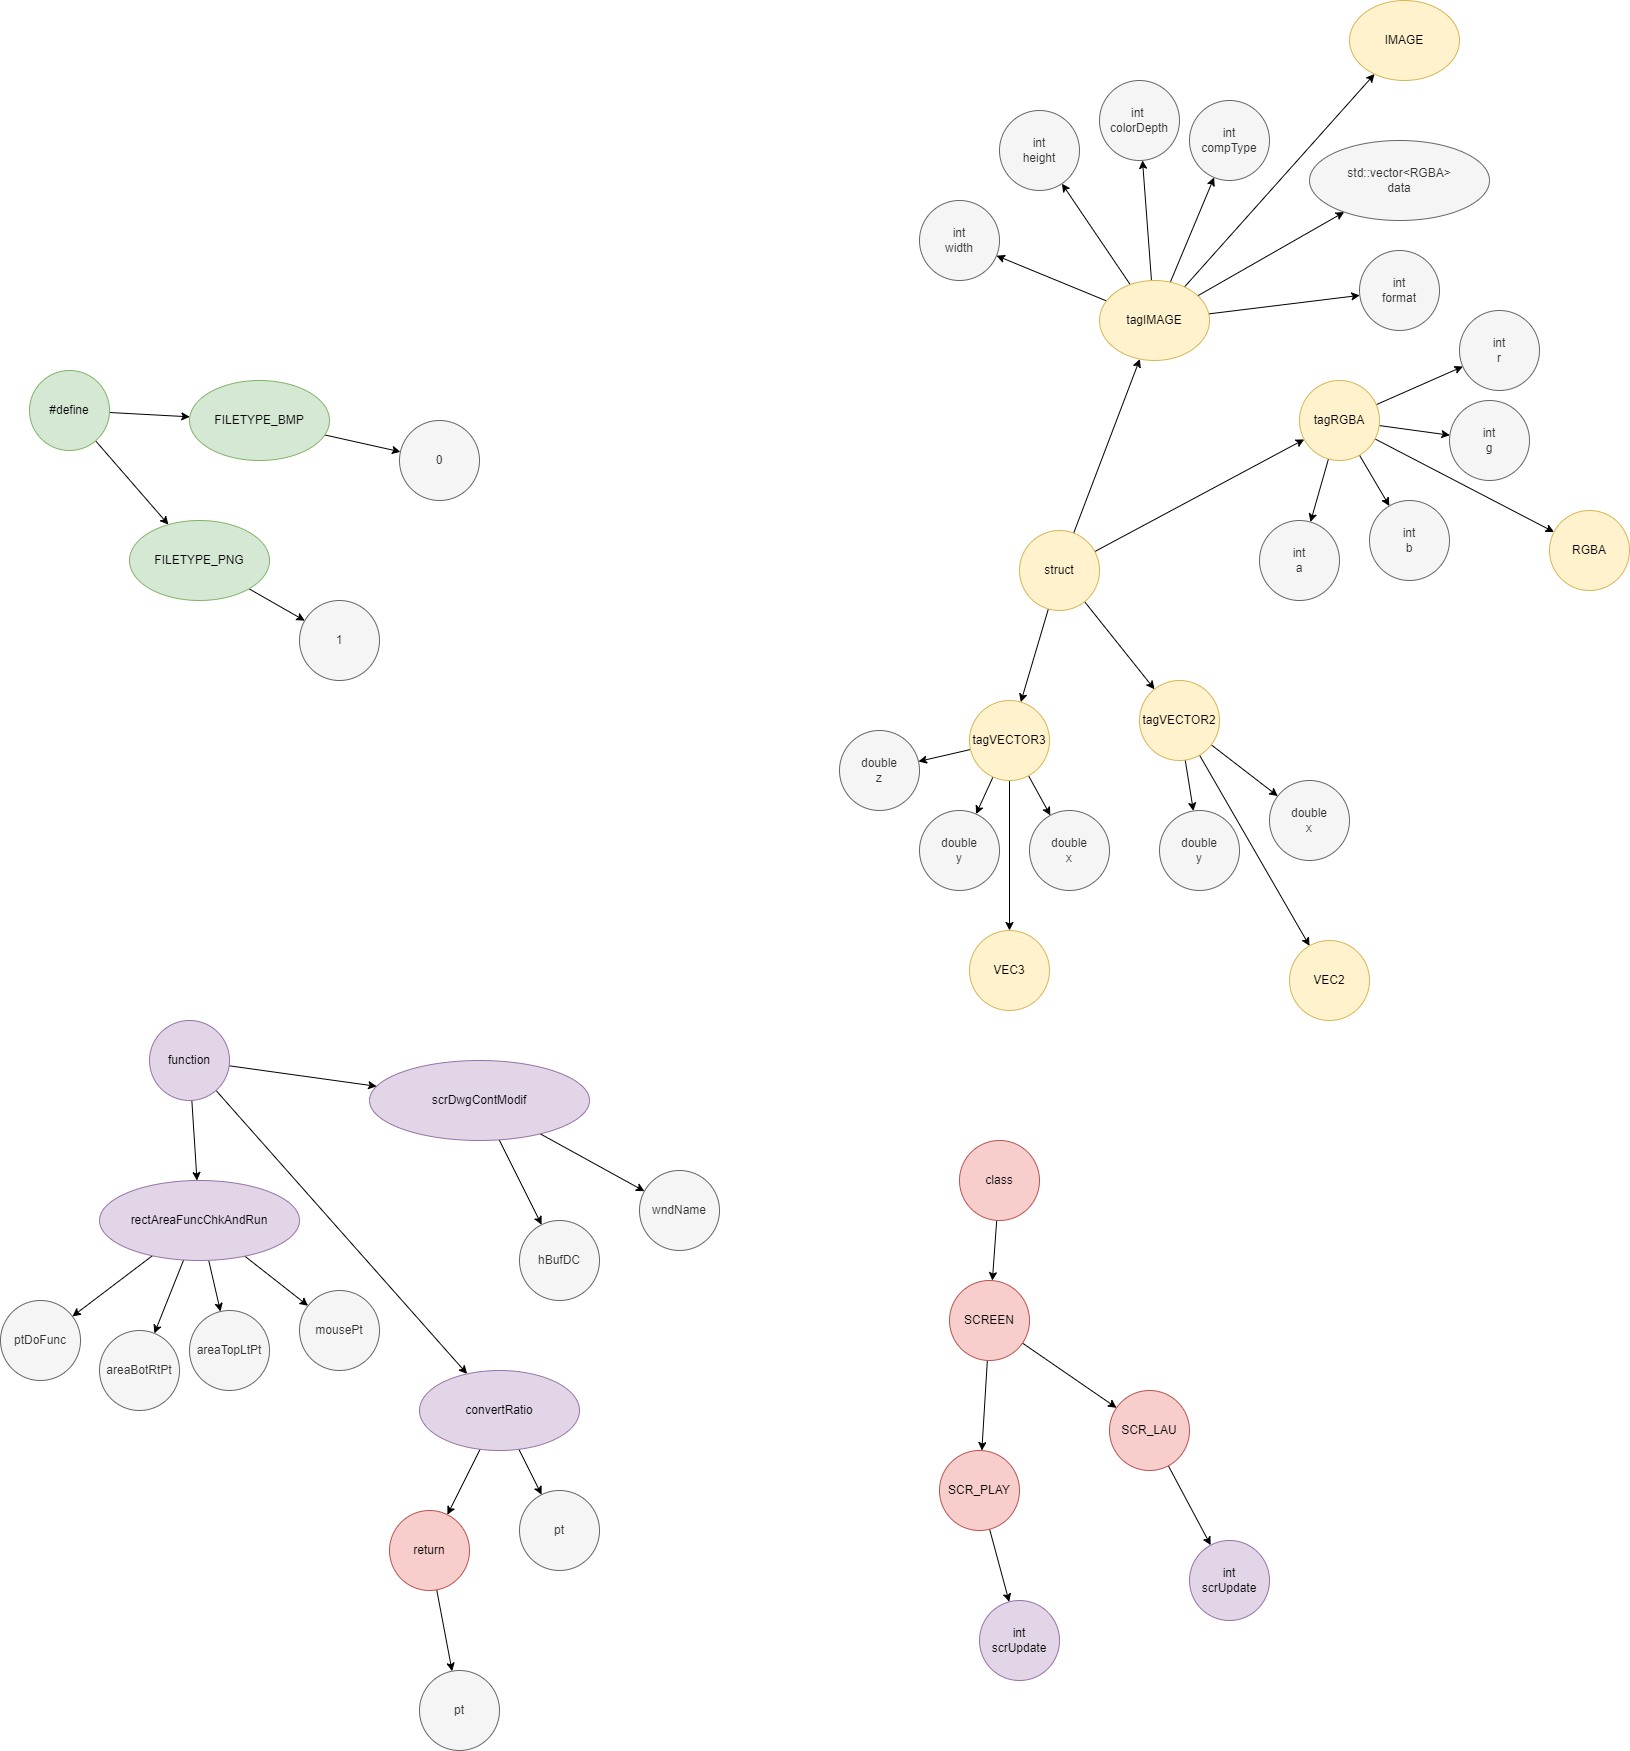

The diagram above was exported from draw.io. Its source (the exported page's mxGraphModel, read from the mxfile embedded in the PNG):
<mxGraphModel dx="1547" dy="2047" grid="1" gridSize="10" guides="1" tooltips="1" connect="1" arrows="1" fold="1" page="0" pageScale="1" pageWidth="827" pageHeight="1169" math="0" shadow="0">
  <root>
    <mxCell id="0" />
    <mxCell id="1" parent="0" />
    <mxCell id="23" style="edgeStyle=none;html=1;fontFamily=Helvetica;fontSize=12;fontColor=#333333;" parent="1" source="20" target="21" edge="1">
      <mxGeometry relative="1" as="geometry" />
    </mxCell>
    <mxCell id="27" style="edgeStyle=none;html=1;fontFamily=Helvetica;fontSize=12;fontColor=#333333;" parent="1" source="20" target="26" edge="1">
      <mxGeometry relative="1" as="geometry" />
    </mxCell>
    <mxCell id="42" style="edgeStyle=none;html=1;fontFamily=Helvetica;fontSize=12;fontColor=#333333;" parent="1" source="20" target="41" edge="1">
      <mxGeometry relative="1" as="geometry" />
    </mxCell>
    <mxCell id="20" value="function" style="ellipse;whiteSpace=wrap;html=1;strokeColor=#9673a6;fontFamily=Helvetica;fontSize=12;fillColor=#e1d5e7;" parent="1" vertex="1">
      <mxGeometry x="70" y="540" width="80" height="80" as="geometry" />
    </mxCell>
    <mxCell id="38" style="edgeStyle=none;html=1;fontFamily=Helvetica;fontSize=12;fontColor=#333333;" parent="1" source="21" target="37" edge="1">
      <mxGeometry relative="1" as="geometry" />
    </mxCell>
    <mxCell id="40" style="edgeStyle=none;html=1;fontFamily=Helvetica;fontSize=12;fontColor=#333333;" parent="1" source="21" target="39" edge="1">
      <mxGeometry relative="1" as="geometry" />
    </mxCell>
    <mxCell id="21" value="scrDwgContModif" style="ellipse;whiteSpace=wrap;html=1;strokeColor=#9673a6;fontFamily=Helvetica;fontSize=12;fillColor=#e1d5e7;" parent="1" vertex="1">
      <mxGeometry x="290" y="580" width="220" height="80" as="geometry" />
    </mxCell>
    <mxCell id="30" style="edgeStyle=none;html=1;fontFamily=Helvetica;fontSize=12;fontColor=#333333;" parent="1" source="26" target="29" edge="1">
      <mxGeometry relative="1" as="geometry" />
    </mxCell>
    <mxCell id="32" style="edgeStyle=none;html=1;fontFamily=Helvetica;fontSize=12;fontColor=#333333;" parent="1" source="26" target="31" edge="1">
      <mxGeometry relative="1" as="geometry" />
    </mxCell>
    <mxCell id="34" style="edgeStyle=none;html=1;fontFamily=Helvetica;fontSize=12;fontColor=#333333;" parent="1" source="26" target="33" edge="1">
      <mxGeometry relative="1" as="geometry" />
    </mxCell>
    <mxCell id="36" style="edgeStyle=none;html=1;fontFamily=Helvetica;fontSize=12;fontColor=#333333;" parent="1" source="26" target="35" edge="1">
      <mxGeometry relative="1" as="geometry" />
    </mxCell>
    <mxCell id="26" value="rectAreaFuncChkAndRun" style="ellipse;whiteSpace=wrap;html=1;fillColor=#e1d5e7;strokeColor=#9673a6;" parent="1" vertex="1">
      <mxGeometry x="20" y="700" width="200" height="80" as="geometry" />
    </mxCell>
    <mxCell id="29" value="mousePt" style="ellipse;whiteSpace=wrap;html=1;strokeColor=#666666;fontFamily=Helvetica;fontSize=12;fontColor=#333333;fillColor=#f5f5f5;" parent="1" vertex="1">
      <mxGeometry x="220" y="810" width="80" height="80" as="geometry" />
    </mxCell>
    <mxCell id="31" value="areaTopLtPt" style="ellipse;whiteSpace=wrap;html=1;strokeColor=#666666;fontFamily=Helvetica;fontSize=12;fontColor=#333333;fillColor=#f5f5f5;" parent="1" vertex="1">
      <mxGeometry x="110" y="830" width="80" height="80" as="geometry" />
    </mxCell>
    <mxCell id="33" value="areaBotRtPt" style="ellipse;whiteSpace=wrap;html=1;strokeColor=#666666;fontFamily=Helvetica;fontSize=12;fontColor=#333333;fillColor=#f5f5f5;" parent="1" vertex="1">
      <mxGeometry x="20" y="850" width="80" height="80" as="geometry" />
    </mxCell>
    <mxCell id="35" value="ptDoFunc" style="ellipse;whiteSpace=wrap;html=1;strokeColor=#666666;fontFamily=Helvetica;fontSize=12;fontColor=#333333;fillColor=#f5f5f5;" parent="1" vertex="1">
      <mxGeometry x="-79" y="820" width="80" height="80" as="geometry" />
    </mxCell>
    <mxCell id="37" value="wndName" style="ellipse;whiteSpace=wrap;html=1;strokeColor=#666666;fontFamily=Helvetica;fontSize=12;fontColor=#333333;fillColor=#f5f5f5;" parent="1" vertex="1">
      <mxGeometry x="560" y="690" width="80" height="80" as="geometry" />
    </mxCell>
    <mxCell id="39" value="hBufDC" style="ellipse;whiteSpace=wrap;html=1;strokeColor=#666666;fontFamily=Helvetica;fontSize=12;fontColor=#333333;fillColor=#f5f5f5;" parent="1" vertex="1">
      <mxGeometry x="440" y="740" width="80" height="80" as="geometry" />
    </mxCell>
    <mxCell id="44" style="edgeStyle=none;html=1;fontFamily=Helvetica;fontSize=12;fontColor=#333333;" parent="1" source="41" target="43" edge="1">
      <mxGeometry relative="1" as="geometry" />
    </mxCell>
    <mxCell id="46" style="edgeStyle=none;html=1;fontFamily=Helvetica;fontSize=12;fontColor=#333333;" parent="1" source="41" target="45" edge="1">
      <mxGeometry relative="1" as="geometry" />
    </mxCell>
    <mxCell id="41" value="convertRatio" style="ellipse;whiteSpace=wrap;html=1;strokeColor=#9673a6;fontFamily=Helvetica;fontSize=12;fillColor=#e1d5e7;" parent="1" vertex="1">
      <mxGeometry x="340" y="890" width="160" height="80" as="geometry" />
    </mxCell>
    <mxCell id="43" value="pt" style="ellipse;whiteSpace=wrap;html=1;strokeColor=#666666;fontFamily=Helvetica;fontSize=12;fontColor=#333333;fillColor=#f5f5f5;" parent="1" vertex="1">
      <mxGeometry x="440" y="1010" width="80" height="80" as="geometry" />
    </mxCell>
    <mxCell id="48" style="edgeStyle=none;html=1;fontFamily=Helvetica;fontSize=12;fontColor=#333333;" parent="1" source="45" target="47" edge="1">
      <mxGeometry relative="1" as="geometry" />
    </mxCell>
    <mxCell id="45" value="return" style="ellipse;whiteSpace=wrap;html=1;strokeColor=#b85450;fontFamily=Helvetica;fontSize=12;fillColor=#f8cecc;" parent="1" vertex="1">
      <mxGeometry x="310" y="1030" width="80" height="80" as="geometry" />
    </mxCell>
    <mxCell id="47" value="pt" style="ellipse;whiteSpace=wrap;html=1;strokeColor=#666666;fontFamily=Helvetica;fontSize=12;fontColor=#333333;fillColor=#f5f5f5;" parent="1" vertex="1">
      <mxGeometry x="340" y="1190" width="80" height="80" as="geometry" />
    </mxCell>
    <mxCell id="53" style="edgeStyle=none;html=1;fontFamily=Helvetica;fontSize=12;fontColor=#333333;" parent="1" source="51" target="52" edge="1">
      <mxGeometry relative="1" as="geometry" />
    </mxCell>
    <mxCell id="60" style="edgeStyle=none;html=1;fontFamily=Helvetica;fontSize=12;fontColor=#333333;" parent="1" source="51" target="59" edge="1">
      <mxGeometry relative="1" as="geometry" />
    </mxCell>
    <mxCell id="93" style="edgeStyle=none;html=1;" parent="1" source="51" target="92" edge="1">
      <mxGeometry relative="1" as="geometry" />
    </mxCell>
    <mxCell id="101" style="edgeStyle=none;html=1;fontFamily=Helvetica;fontSize=12;fontColor=#333333;" parent="1" source="51" target="100" edge="1">
      <mxGeometry relative="1" as="geometry" />
    </mxCell>
    <mxCell id="51" value="struct" style="ellipse;whiteSpace=wrap;html=1;strokeColor=#d6b656;fontFamily=Helvetica;fontSize=12;fillColor=#fff2cc;" parent="1" vertex="1">
      <mxGeometry x="940" y="50" width="80" height="80" as="geometry" />
    </mxCell>
    <mxCell id="56" style="edgeStyle=none;html=1;fontFamily=Helvetica;fontSize=12;fontColor=#333333;" parent="1" source="52" target="54" edge="1">
      <mxGeometry relative="1" as="geometry" />
    </mxCell>
    <mxCell id="57" style="edgeStyle=none;html=1;fontFamily=Helvetica;fontSize=12;fontColor=#333333;" parent="1" source="52" target="55" edge="1">
      <mxGeometry relative="1" as="geometry" />
    </mxCell>
    <mxCell id="69" style="edgeStyle=none;html=1;fontFamily=Helvetica;fontSize=12;fontColor=#333333;" parent="1" source="52" target="68" edge="1">
      <mxGeometry relative="1" as="geometry" />
    </mxCell>
    <mxCell id="52" value="tagVECTOR2" style="ellipse;whiteSpace=wrap;html=1;strokeColor=#d6b656;fontFamily=Helvetica;fontSize=12;fillColor=#fff2cc;" parent="1" vertex="1">
      <mxGeometry x="1060" y="200" width="80" height="80" as="geometry" />
    </mxCell>
    <mxCell id="54" value="double&lt;br&gt;x" style="ellipse;whiteSpace=wrap;html=1;strokeColor=#666666;fontFamily=Helvetica;fontSize=12;fontColor=#333333;fillColor=#f5f5f5;" parent="1" vertex="1">
      <mxGeometry x="1190" y="300" width="80" height="80" as="geometry" />
    </mxCell>
    <mxCell id="55" value="double&lt;br&gt;y" style="ellipse;whiteSpace=wrap;html=1;strokeColor=#666666;fontFamily=Helvetica;fontSize=12;fontColor=#333333;fillColor=#f5f5f5;" parent="1" vertex="1">
      <mxGeometry x="1080" y="330" width="80" height="80" as="geometry" />
    </mxCell>
    <mxCell id="65" style="edgeStyle=none;html=1;fontFamily=Helvetica;fontSize=12;fontColor=#333333;" parent="1" source="59" target="62" edge="1">
      <mxGeometry relative="1" as="geometry" />
    </mxCell>
    <mxCell id="66" style="edgeStyle=none;html=1;fontFamily=Helvetica;fontSize=12;fontColor=#333333;" parent="1" source="59" target="63" edge="1">
      <mxGeometry relative="1" as="geometry" />
    </mxCell>
    <mxCell id="67" style="edgeStyle=none;html=1;fontFamily=Helvetica;fontSize=12;fontColor=#333333;" parent="1" source="59" target="64" edge="1">
      <mxGeometry relative="1" as="geometry" />
    </mxCell>
    <mxCell id="71" style="edgeStyle=none;html=1;fontFamily=Helvetica;fontSize=12;fontColor=#333333;" parent="1" source="59" target="70" edge="1">
      <mxGeometry relative="1" as="geometry" />
    </mxCell>
    <mxCell id="59" value="tagVECTOR3" style="ellipse;whiteSpace=wrap;html=1;strokeColor=#d6b656;fontFamily=Helvetica;fontSize=12;fillColor=#fff2cc;" parent="1" vertex="1">
      <mxGeometry x="890" y="220" width="80" height="80" as="geometry" />
    </mxCell>
    <mxCell id="62" value="double&lt;br&gt;x" style="ellipse;whiteSpace=wrap;html=1;strokeColor=#666666;fontFamily=Helvetica;fontSize=12;fontColor=#333333;fillColor=#f5f5f5;" parent="1" vertex="1">
      <mxGeometry x="950" y="330" width="80" height="80" as="geometry" />
    </mxCell>
    <mxCell id="63" value="double&lt;br&gt;y" style="ellipse;whiteSpace=wrap;html=1;strokeColor=#666666;fontFamily=Helvetica;fontSize=12;fontColor=#333333;fillColor=#f5f5f5;" parent="1" vertex="1">
      <mxGeometry x="840" y="330" width="80" height="80" as="geometry" />
    </mxCell>
    <mxCell id="64" value="double&lt;br&gt;z" style="ellipse;whiteSpace=wrap;html=1;strokeColor=#666666;fontFamily=Helvetica;fontSize=12;fontColor=#333333;fillColor=#f5f5f5;" parent="1" vertex="1">
      <mxGeometry x="760" y="250" width="80" height="80" as="geometry" />
    </mxCell>
    <mxCell id="68" value="VEC2" style="ellipse;whiteSpace=wrap;html=1;strokeColor=#d6b656;fontFamily=Helvetica;fontSize=12;fillColor=#fff2cc;" parent="1" vertex="1">
      <mxGeometry x="1210" y="460" width="80" height="80" as="geometry" />
    </mxCell>
    <mxCell id="70" value="VEC3" style="ellipse;whiteSpace=wrap;html=1;strokeColor=#d6b656;fontFamily=Helvetica;fontSize=12;fillColor=#fff2cc;" parent="1" vertex="1">
      <mxGeometry x="890" y="450" width="80" height="80" as="geometry" />
    </mxCell>
    <mxCell id="82" value="" style="edgeStyle=none;html=1;fontFamily=Helvetica;fontSize=12;fontColor=#333333;" parent="1" source="80" target="81" edge="1">
      <mxGeometry relative="1" as="geometry" />
    </mxCell>
    <mxCell id="80" value="class" style="ellipse;whiteSpace=wrap;html=1;strokeColor=#b85450;fontFamily=Helvetica;fontSize=12;fillColor=#f8cecc;" parent="1" vertex="1">
      <mxGeometry x="880" y="660" width="80" height="80" as="geometry" />
    </mxCell>
    <mxCell id="85" value="" style="edgeStyle=none;html=1;fontFamily=Helvetica;fontSize=12;fontColor=#333333;" parent="1" source="81" target="84" edge="1">
      <mxGeometry relative="1" as="geometry" />
    </mxCell>
    <mxCell id="87" style="edgeStyle=none;html=1;fontFamily=Helvetica;fontSize=12;fontColor=#333333;" parent="1" source="81" target="86" edge="1">
      <mxGeometry relative="1" as="geometry" />
    </mxCell>
    <mxCell id="81" value="SCREEN" style="ellipse;whiteSpace=wrap;html=1;fillColor=#f8cecc;strokeColor=#b85450;" parent="1" vertex="1">
      <mxGeometry x="870" y="800" width="80" height="80" as="geometry" />
    </mxCell>
    <mxCell id="90" style="edgeStyle=none;html=1;fontFamily=Helvetica;fontSize=12;fontColor=#333333;" parent="1" source="84" target="88" edge="1">
      <mxGeometry relative="1" as="geometry" />
    </mxCell>
    <mxCell id="84" value="SCR_LAU" style="ellipse;whiteSpace=wrap;html=1;fillColor=#f8cecc;strokeColor=#b85450;" parent="1" vertex="1">
      <mxGeometry x="1030" y="910" width="80" height="80" as="geometry" />
    </mxCell>
    <mxCell id="91" style="edgeStyle=none;html=1;fontFamily=Helvetica;fontSize=12;fontColor=#333333;" parent="1" source="86" target="89" edge="1">
      <mxGeometry relative="1" as="geometry" />
    </mxCell>
    <mxCell id="86" value="SCR_PLAY" style="ellipse;whiteSpace=wrap;html=1;strokeColor=#b85450;fontFamily=Helvetica;fontSize=12;fillColor=#f8cecc;" parent="1" vertex="1">
      <mxGeometry x="860" y="970" width="80" height="80" as="geometry" />
    </mxCell>
    <mxCell id="88" value="int&lt;br&gt;scrUpdate" style="ellipse;whiteSpace=wrap;html=1;strokeColor=#9673a6;fontFamily=Helvetica;fontSize=12;fillColor=#e1d5e7;" parent="1" vertex="1">
      <mxGeometry x="1110" y="1060" width="80" height="80" as="geometry" />
    </mxCell>
    <mxCell id="89" value="int&lt;br&gt;scrUpdate" style="ellipse;whiteSpace=wrap;html=1;strokeColor=#9673a6;fontFamily=Helvetica;fontSize=12;fillColor=#e1d5e7;" parent="1" vertex="1">
      <mxGeometry x="900" y="1120" width="80" height="80" as="geometry" />
    </mxCell>
    <mxCell id="96" style="edgeStyle=none;html=1;fontFamily=Helvetica;fontSize=12;fontColor=#333333;" parent="1" source="92" target="94" edge="1">
      <mxGeometry relative="1" as="geometry" />
    </mxCell>
    <mxCell id="97" style="edgeStyle=none;html=1;fontFamily=Helvetica;fontSize=12;fontColor=#333333;" parent="1" source="92" target="95" edge="1">
      <mxGeometry relative="1" as="geometry" />
    </mxCell>
    <mxCell id="99" style="edgeStyle=none;html=1;fontFamily=Helvetica;fontSize=12;fontColor=#333333;" parent="1" source="92" target="98" edge="1">
      <mxGeometry relative="1" as="geometry" />
    </mxCell>
    <mxCell id="109" style="edgeStyle=none;html=1;fontFamily=Helvetica;fontSize=12;fontColor=#333333;" parent="1" source="92" target="108" edge="1">
      <mxGeometry relative="1" as="geometry" />
    </mxCell>
    <mxCell id="130" style="edgeStyle=none;html=1;fontFamily=Helvetica;fontSize=12;fontColor=#333333;" parent="1" source="92" target="129" edge="1">
      <mxGeometry relative="1" as="geometry" />
    </mxCell>
    <mxCell id="92" value="tagRGBA" style="ellipse;whiteSpace=wrap;html=1;fillColor=#fff2cc;strokeColor=#d6b656;" parent="1" vertex="1">
      <mxGeometry x="1220" y="-100" width="80" height="80" as="geometry" />
    </mxCell>
    <mxCell id="94" value="int&lt;br&gt;r" style="ellipse;whiteSpace=wrap;html=1;fillColor=#f5f5f5;fontColor=#333333;strokeColor=#666666;" parent="1" vertex="1">
      <mxGeometry x="1380" y="-170" width="80" height="80" as="geometry" />
    </mxCell>
    <mxCell id="95" value="int&lt;br&gt;g" style="ellipse;whiteSpace=wrap;html=1;strokeColor=#666666;fontFamily=Helvetica;fontSize=12;fontColor=#333333;fillColor=#f5f5f5;" parent="1" vertex="1">
      <mxGeometry x="1370" y="-80" width="80" height="80" as="geometry" />
    </mxCell>
    <mxCell id="98" value="int&lt;br&gt;b" style="ellipse;whiteSpace=wrap;html=1;strokeColor=#666666;fontFamily=Helvetica;fontSize=12;fontColor=#333333;fillColor=#f5f5f5;" parent="1" vertex="1">
      <mxGeometry x="1290" y="20" width="80" height="80" as="geometry" />
    </mxCell>
    <mxCell id="110" style="edgeStyle=none;html=1;fontFamily=Helvetica;fontSize=12;fontColor=#333333;" parent="1" source="100" target="107" edge="1">
      <mxGeometry relative="1" as="geometry" />
    </mxCell>
    <mxCell id="111" style="edgeStyle=none;html=1;fontFamily=Helvetica;fontSize=12;fontColor=#333333;" parent="1" source="100" target="106" edge="1">
      <mxGeometry relative="1" as="geometry" />
    </mxCell>
    <mxCell id="112" style="edgeStyle=none;html=1;fontFamily=Helvetica;fontSize=12;fontColor=#333333;" parent="1" source="100" target="105" edge="1">
      <mxGeometry relative="1" as="geometry" />
    </mxCell>
    <mxCell id="113" style="edgeStyle=none;html=1;fontFamily=Helvetica;fontSize=12;fontColor=#333333;" parent="1" source="100" target="103" edge="1">
      <mxGeometry relative="1" as="geometry" />
    </mxCell>
    <mxCell id="114" style="edgeStyle=none;html=1;fontFamily=Helvetica;fontSize=12;fontColor=#333333;" parent="1" source="100" target="102" edge="1">
      <mxGeometry relative="1" as="geometry" />
    </mxCell>
    <mxCell id="116" style="edgeStyle=none;html=1;fontFamily=Helvetica;fontSize=12;fontColor=#333333;" parent="1" source="100" target="115" edge="1">
      <mxGeometry relative="1" as="geometry" />
    </mxCell>
    <mxCell id="128" style="edgeStyle=none;html=1;fontFamily=Helvetica;fontSize=12;fontColor=#333333;" parent="1" source="100" target="127" edge="1">
      <mxGeometry relative="1" as="geometry" />
    </mxCell>
    <mxCell id="100" value="tagIMAGE" style="ellipse;whiteSpace=wrap;html=1;strokeColor=#d6b656;fontFamily=Helvetica;fontSize=12;fillColor=#fff2cc;" parent="1" vertex="1">
      <mxGeometry x="1020" y="-200" width="110" height="80" as="geometry" />
    </mxCell>
    <mxCell id="102" value="int&lt;br&gt;width" style="ellipse;whiteSpace=wrap;html=1;fillColor=#f5f5f5;fontColor=#333333;strokeColor=#666666;" parent="1" vertex="1">
      <mxGeometry x="840" y="-280" width="80" height="80" as="geometry" />
    </mxCell>
    <mxCell id="103" value="int&lt;br&gt;height" style="ellipse;whiteSpace=wrap;html=1;fillColor=#f5f5f5;fontColor=#333333;strokeColor=#666666;" parent="1" vertex="1">
      <mxGeometry x="920" y="-370" width="80" height="80" as="geometry" />
    </mxCell>
    <mxCell id="105" value="int&amp;nbsp;&lt;br&gt;colorDepth" style="ellipse;whiteSpace=wrap;html=1;strokeColor=#666666;fontFamily=Helvetica;fontSize=12;fontColor=#333333;fillColor=#f5f5f5;" parent="1" vertex="1">
      <mxGeometry x="1020" y="-400" width="80" height="80" as="geometry" />
    </mxCell>
    <mxCell id="106" value="int&lt;br&gt;compType" style="ellipse;whiteSpace=wrap;html=1;strokeColor=#666666;fontFamily=Helvetica;fontSize=12;fontColor=#333333;fillColor=#f5f5f5;" parent="1" vertex="1">
      <mxGeometry x="1110" y="-380" width="80" height="80" as="geometry" />
    </mxCell>
    <mxCell id="107" value="std::vector&amp;lt;RGBA&amp;gt;&lt;br&gt;data" style="ellipse;whiteSpace=wrap;html=1;strokeColor=#666666;fontFamily=Helvetica;fontSize=12;fontColor=#333333;fillColor=#f5f5f5;" parent="1" vertex="1">
      <mxGeometry x="1230" y="-340" width="180" height="80" as="geometry" />
    </mxCell>
    <mxCell id="108" value="int&lt;br&gt;a" style="ellipse;whiteSpace=wrap;html=1;strokeColor=#666666;fontFamily=Helvetica;fontSize=12;fontColor=#333333;fillColor=#f5f5f5;" parent="1" vertex="1">
      <mxGeometry x="1180" y="40" width="80" height="80" as="geometry" />
    </mxCell>
    <mxCell id="115" value="int&lt;br&gt;format" style="ellipse;whiteSpace=wrap;html=1;strokeColor=#666666;fontFamily=Helvetica;fontSize=12;fontColor=#333333;fillColor=#f5f5f5;" parent="1" vertex="1">
      <mxGeometry x="1280" y="-230" width="80" height="80" as="geometry" />
    </mxCell>
    <mxCell id="120" style="edgeStyle=none;html=1;fontFamily=Helvetica;fontSize=12;fontColor=#333333;" parent="1" source="117" target="119" edge="1">
      <mxGeometry relative="1" as="geometry" />
    </mxCell>
    <mxCell id="122" style="edgeStyle=none;html=1;fontFamily=Helvetica;fontSize=12;fontColor=#333333;" parent="1" source="117" target="121" edge="1">
      <mxGeometry relative="1" as="geometry" />
    </mxCell>
    <mxCell id="117" value="#define" style="ellipse;whiteSpace=wrap;html=1;strokeColor=#82b366;fontFamily=Helvetica;fontSize=12;fillColor=#d5e8d4;" parent="1" vertex="1">
      <mxGeometry x="-50" y="-110" width="80" height="80" as="geometry" />
    </mxCell>
    <mxCell id="124" style="edgeStyle=none;html=1;fontFamily=Helvetica;fontSize=12;fontColor=#333333;" parent="1" source="119" target="123" edge="1">
      <mxGeometry relative="1" as="geometry" />
    </mxCell>
    <mxCell id="119" value="FILETYPE_BMP" style="ellipse;whiteSpace=wrap;html=1;strokeColor=#82b366;fontFamily=Helvetica;fontSize=12;fillColor=#d5e8d4;" parent="1" vertex="1">
      <mxGeometry x="110" y="-100" width="140" height="80" as="geometry" />
    </mxCell>
    <mxCell id="126" style="edgeStyle=none;html=1;fontFamily=Helvetica;fontSize=12;fontColor=#333333;" parent="1" source="121" target="125" edge="1">
      <mxGeometry relative="1" as="geometry" />
    </mxCell>
    <mxCell id="121" value="FILETYPE_PNG" style="ellipse;whiteSpace=wrap;html=1;strokeColor=#82b366;fontFamily=Helvetica;fontSize=12;fillColor=#d5e8d4;" parent="1" vertex="1">
      <mxGeometry x="50" y="40" width="140" height="80" as="geometry" />
    </mxCell>
    <mxCell id="123" value="0" style="ellipse;whiteSpace=wrap;html=1;strokeColor=#666666;fontFamily=Helvetica;fontSize=12;fontColor=#333333;fillColor=#f5f5f5;" parent="1" vertex="1">
      <mxGeometry x="320" y="-60" width="80" height="80" as="geometry" />
    </mxCell>
    <mxCell id="125" value="1" style="ellipse;whiteSpace=wrap;html=1;strokeColor=#666666;fontFamily=Helvetica;fontSize=12;fontColor=#333333;fillColor=#f5f5f5;" parent="1" vertex="1">
      <mxGeometry x="220" y="120" width="80" height="80" as="geometry" />
    </mxCell>
    <mxCell id="127" value="IMAGE" style="ellipse;whiteSpace=wrap;html=1;strokeColor=#d6b656;fontFamily=Helvetica;fontSize=12;fillColor=#fff2cc;" parent="1" vertex="1">
      <mxGeometry x="1270" y="-480" width="110" height="80" as="geometry" />
    </mxCell>
    <mxCell id="129" value="RGBA" style="ellipse;whiteSpace=wrap;html=1;fillColor=#fff2cc;strokeColor=#d6b656;" parent="1" vertex="1">
      <mxGeometry x="1470" y="30" width="80" height="80" as="geometry" />
    </mxCell>
  </root>
</mxGraphModel>